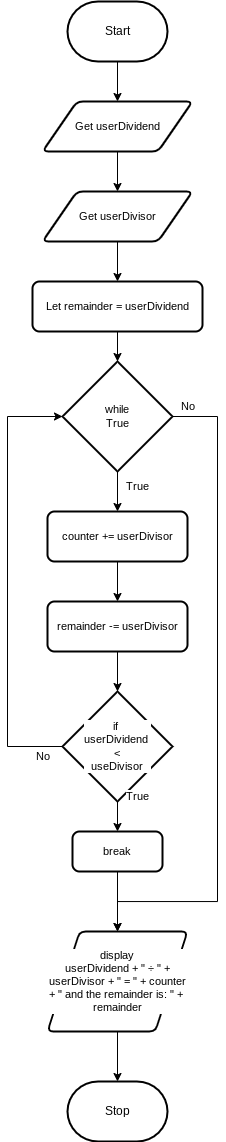

The diagram above was exported from draw.io. Its source (the exported page's mxGraphModel, read from the mxfile embedded in the PNG):
<mxGraphModel dx="1034" dy="737" grid="1" gridSize="10" guides="1" tooltips="1" connect="1" arrows="1" fold="1" page="1" pageScale="1" pageWidth="850" pageHeight="1100" math="0" shadow="0">
  <root>
    <mxCell id="0" />
    <mxCell id="1" parent="0" />
    <mxCell id="19" style="edgeStyle=orthogonalEdgeStyle;shape=connector;rounded=0;html=1;exitX=0.5;exitY=1;exitDx=0;exitDy=0;exitPerimeter=0;entryX=0.5;entryY=0;entryDx=0;entryDy=0;strokeColor=default;align=center;verticalAlign=middle;fontFamily=Helvetica;fontSize=11;fontColor=default;labelBackgroundColor=default;endArrow=classic;" edge="1" parent="1" source="2" target="5">
      <mxGeometry relative="1" as="geometry" />
    </mxCell>
    <mxCell id="2" value="Start" style="strokeWidth=2;html=1;shape=mxgraph.flowchart.terminator;whiteSpace=wrap;" parent="1" vertex="1">
      <mxGeometry x="230" y="230" width="100" height="60" as="geometry" />
    </mxCell>
    <mxCell id="20" style="edgeStyle=orthogonalEdgeStyle;shape=connector;rounded=0;html=1;exitX=0.5;exitY=1;exitDx=0;exitDy=0;entryX=0.5;entryY=0;entryDx=0;entryDy=0;strokeColor=default;align=center;verticalAlign=middle;fontFamily=Helvetica;fontSize=11;fontColor=default;labelBackgroundColor=default;endArrow=classic;" edge="1" parent="1" source="5" target="6">
      <mxGeometry relative="1" as="geometry" />
    </mxCell>
    <mxCell id="5" value="Get userDividend" style="shape=parallelogram;html=1;strokeWidth=2;perimeter=parallelogramPerimeter;whiteSpace=wrap;rounded=1;arcSize=12;size=0.23;fontFamily=Helvetica;fontSize=11;fontColor=default;labelBackgroundColor=default;" vertex="1" parent="1">
      <mxGeometry x="205" y="330" width="150" height="50" as="geometry" />
    </mxCell>
    <mxCell id="42" style="edgeStyle=orthogonalEdgeStyle;shape=connector;rounded=0;html=1;exitX=0.5;exitY=1;exitDx=0;exitDy=0;entryX=0.5;entryY=0;entryDx=0;entryDy=0;strokeColor=default;align=center;verticalAlign=middle;fontFamily=Helvetica;fontSize=11;fontColor=default;labelBackgroundColor=default;endArrow=classic;" edge="1" parent="1" source="6" target="41">
      <mxGeometry relative="1" as="geometry" />
    </mxCell>
    <mxCell id="6" value="Get userDivisor" style="shape=parallelogram;html=1;strokeWidth=2;perimeter=parallelogramPerimeter;whiteSpace=wrap;rounded=1;arcSize=12;size=0.23;fontFamily=Helvetica;fontSize=11;fontColor=default;labelBackgroundColor=default;" vertex="1" parent="1">
      <mxGeometry x="205" y="420" width="150" height="50" as="geometry" />
    </mxCell>
    <mxCell id="22" style="edgeStyle=orthogonalEdgeStyle;shape=connector;rounded=0;html=1;exitX=0.5;exitY=1;exitDx=0;exitDy=0;exitPerimeter=0;entryX=0.5;entryY=0;entryDx=0;entryDy=0;strokeColor=default;align=center;verticalAlign=middle;fontFamily=Helvetica;fontSize=11;fontColor=default;labelBackgroundColor=default;endArrow=classic;" edge="1" parent="1" source="7" target="29">
      <mxGeometry relative="1" as="geometry">
        <mxPoint x="280" y="720" as="targetPoint" />
      </mxGeometry>
    </mxCell>
    <mxCell id="7" value="while&lt;div&gt;True&lt;/div&gt;" style="strokeWidth=2;html=1;shape=mxgraph.flowchart.decision;whiteSpace=wrap;fontFamily=Helvetica;fontSize=11;fontColor=default;labelBackgroundColor=default;" vertex="1" parent="1">
      <mxGeometry x="225" y="590" width="110" height="110" as="geometry" />
    </mxCell>
    <mxCell id="16" style="edgeStyle=orthogonalEdgeStyle;shape=connector;rounded=0;html=1;exitX=0.5;exitY=1;exitDx=0;exitDy=0;exitPerimeter=0;entryX=0.5;entryY=0;entryDx=0;entryDy=0;strokeColor=default;align=center;verticalAlign=middle;fontFamily=Helvetica;fontSize=11;fontColor=default;labelBackgroundColor=default;endArrow=classic;" edge="1" parent="1" source="12" target="15">
      <mxGeometry relative="1" as="geometry" />
    </mxCell>
    <mxCell id="12" value="if&amp;nbsp;&lt;div&gt;userDividend&amp;nbsp;&lt;/div&gt;&lt;div&gt;&amp;lt;&lt;/div&gt;&lt;div&gt;useDivisor&lt;/div&gt;" style="strokeWidth=2;html=1;shape=mxgraph.flowchart.decision;whiteSpace=wrap;fontFamily=Helvetica;fontSize=11;fontColor=default;labelBackgroundColor=default;" vertex="1" parent="1">
      <mxGeometry x="225" y="920" width="110" height="110" as="geometry" />
    </mxCell>
    <mxCell id="13" style="edgeStyle=orthogonalEdgeStyle;shape=connector;rounded=0;html=1;exitX=0;exitY=0.5;exitDx=0;exitDy=0;exitPerimeter=0;entryX=0;entryY=0.5;entryDx=0;entryDy=0;entryPerimeter=0;strokeColor=default;align=center;verticalAlign=middle;fontFamily=Helvetica;fontSize=11;fontColor=default;labelBackgroundColor=default;endArrow=classic;" edge="1" parent="1" source="12" target="7">
      <mxGeometry relative="1" as="geometry">
        <Array as="points">
          <mxPoint x="170" y="975" />
          <mxPoint x="170" y="645" />
        </Array>
      </mxGeometry>
    </mxCell>
    <mxCell id="14" value="No" style="text;html=1;align=center;verticalAlign=middle;resizable=0;points=[];autosize=1;strokeColor=none;fillColor=none;fontFamily=Helvetica;fontSize=11;fontColor=default;labelBackgroundColor=default;" vertex="1" parent="1">
      <mxGeometry x="185" y="970" width="40" height="30" as="geometry" />
    </mxCell>
    <mxCell id="15" value="break" style="rounded=1;whiteSpace=wrap;html=1;absoluteArcSize=1;arcSize=14;strokeWidth=2;fontFamily=Helvetica;fontSize=11;fontColor=default;labelBackgroundColor=default;" vertex="1" parent="1">
      <mxGeometry x="235" y="1060" width="90" height="40" as="geometry" />
    </mxCell>
    <mxCell id="17" style="edgeStyle=orthogonalEdgeStyle;shape=connector;rounded=0;html=1;exitX=0.5;exitY=1;exitDx=0;exitDy=0;entryX=0.5;entryY=0;entryDx=0;entryDy=0;strokeColor=default;align=center;verticalAlign=middle;fontFamily=Helvetica;fontSize=11;fontColor=default;labelBackgroundColor=default;endArrow=classic;" edge="1" parent="1" source="15" target="28">
      <mxGeometry relative="1" as="geometry">
        <mxPoint x="280" y="1140" as="targetPoint" />
      </mxGeometry>
    </mxCell>
    <mxCell id="18" value="True" style="text;html=1;align=center;verticalAlign=middle;resizable=0;points=[];autosize=1;strokeColor=none;fillColor=none;fontFamily=Helvetica;fontSize=11;fontColor=default;labelBackgroundColor=default;" vertex="1" parent="1">
      <mxGeometry x="275" y="1010" width="50" height="30" as="geometry" />
    </mxCell>
    <mxCell id="24" style="edgeStyle=orthogonalEdgeStyle;shape=connector;rounded=0;html=1;exitX=1;exitY=0.5;exitDx=0;exitDy=0;exitPerimeter=0;entryX=0.5;entryY=0;entryDx=0;entryDy=0;strokeColor=default;align=center;verticalAlign=middle;fontFamily=Helvetica;fontSize=11;fontColor=default;labelBackgroundColor=default;endArrow=classic;" edge="1" parent="1" source="7" target="28">
      <mxGeometry relative="1" as="geometry">
        <mxPoint x="280" y="1140" as="targetPoint" />
        <Array as="points">
          <mxPoint x="380" y="645" />
          <mxPoint x="380" y="1130" />
          <mxPoint x="280" y="1130" />
        </Array>
      </mxGeometry>
    </mxCell>
    <mxCell id="25" value="No" style="text;html=1;align=center;verticalAlign=middle;resizable=0;points=[];autosize=1;strokeColor=none;fillColor=none;fontFamily=Helvetica;fontSize=11;fontColor=default;labelBackgroundColor=default;" vertex="1" parent="1">
      <mxGeometry x="330" y="620" width="40" height="30" as="geometry" />
    </mxCell>
    <mxCell id="27" value="True" style="text;html=1;align=center;verticalAlign=middle;resizable=0;points=[];autosize=1;strokeColor=none;fillColor=none;fontFamily=Helvetica;fontSize=11;fontColor=default;labelBackgroundColor=default;" vertex="1" parent="1">
      <mxGeometry x="275" y="700" width="50" height="30" as="geometry" />
    </mxCell>
    <mxCell id="28" value="display&lt;div&gt;userDividend + &quot; ÷ &quot; + userDivisor + &quot; = &quot; + counter + &quot; and the remainder is: &quot; +&amp;nbsp; remainder&lt;/div&gt;" style="shape=parallelogram;html=1;strokeWidth=2;perimeter=parallelogramPerimeter;whiteSpace=wrap;rounded=1;arcSize=12;size=0.23;fontFamily=Helvetica;fontSize=11;fontColor=default;labelBackgroundColor=default;" vertex="1" parent="1">
      <mxGeometry x="210" y="1160" width="140" height="100" as="geometry" />
    </mxCell>
    <mxCell id="39" style="edgeStyle=orthogonalEdgeStyle;shape=connector;rounded=0;html=1;exitX=0.5;exitY=1;exitDx=0;exitDy=0;entryX=0.5;entryY=0;entryDx=0;entryDy=0;strokeColor=default;align=center;verticalAlign=middle;fontFamily=Helvetica;fontSize=11;fontColor=default;labelBackgroundColor=default;endArrow=classic;" edge="1" parent="1" source="29" target="37">
      <mxGeometry relative="1" as="geometry" />
    </mxCell>
    <mxCell id="29" value="counter += userDivisor" style="rounded=1;whiteSpace=wrap;html=1;absoluteArcSize=1;arcSize=14;strokeWidth=2;fontFamily=Helvetica;fontSize=11;fontColor=default;labelBackgroundColor=default;" vertex="1" parent="1">
      <mxGeometry x="210" y="740" width="140" height="50" as="geometry" />
    </mxCell>
    <mxCell id="35" value="Stop" style="strokeWidth=2;html=1;shape=mxgraph.flowchart.terminator;whiteSpace=wrap;" vertex="1" parent="1">
      <mxGeometry x="230" y="1310" width="100" height="60" as="geometry" />
    </mxCell>
    <mxCell id="36" style="edgeStyle=orthogonalEdgeStyle;shape=connector;rounded=0;html=1;exitX=0.5;exitY=1;exitDx=0;exitDy=0;entryX=0.5;entryY=0;entryDx=0;entryDy=0;entryPerimeter=0;strokeColor=default;align=center;verticalAlign=middle;fontFamily=Helvetica;fontSize=11;fontColor=default;labelBackgroundColor=default;endArrow=classic;" edge="1" parent="1" source="28" target="35">
      <mxGeometry relative="1" as="geometry" />
    </mxCell>
    <mxCell id="37" value="remainder -= userDivisor" style="rounded=1;whiteSpace=wrap;html=1;absoluteArcSize=1;arcSize=14;strokeWidth=2;fontFamily=Helvetica;fontSize=11;fontColor=default;labelBackgroundColor=default;" vertex="1" parent="1">
      <mxGeometry x="210" y="830" width="140" height="50" as="geometry" />
    </mxCell>
    <mxCell id="40" style="edgeStyle=orthogonalEdgeStyle;shape=connector;rounded=0;html=1;exitX=0.5;exitY=1;exitDx=0;exitDy=0;entryX=0.5;entryY=0;entryDx=0;entryDy=0;entryPerimeter=0;strokeColor=default;align=center;verticalAlign=middle;fontFamily=Helvetica;fontSize=11;fontColor=default;labelBackgroundColor=default;endArrow=classic;" edge="1" parent="1" source="37" target="12">
      <mxGeometry relative="1" as="geometry" />
    </mxCell>
    <mxCell id="41" value="Let remainder = userDividend" style="rounded=1;whiteSpace=wrap;html=1;absoluteArcSize=1;arcSize=14;strokeWidth=2;fontFamily=Helvetica;fontSize=11;fontColor=default;labelBackgroundColor=default;" vertex="1" parent="1">
      <mxGeometry x="195" y="510" width="170" height="50" as="geometry" />
    </mxCell>
    <mxCell id="43" style="edgeStyle=orthogonalEdgeStyle;shape=connector;rounded=0;html=1;exitX=0.5;exitY=1;exitDx=0;exitDy=0;entryX=0.5;entryY=0;entryDx=0;entryDy=0;entryPerimeter=0;strokeColor=default;align=center;verticalAlign=middle;fontFamily=Helvetica;fontSize=11;fontColor=default;labelBackgroundColor=default;endArrow=classic;" edge="1" parent="1" source="41" target="7">
      <mxGeometry relative="1" as="geometry" />
    </mxCell>
  </root>
</mxGraphModel>